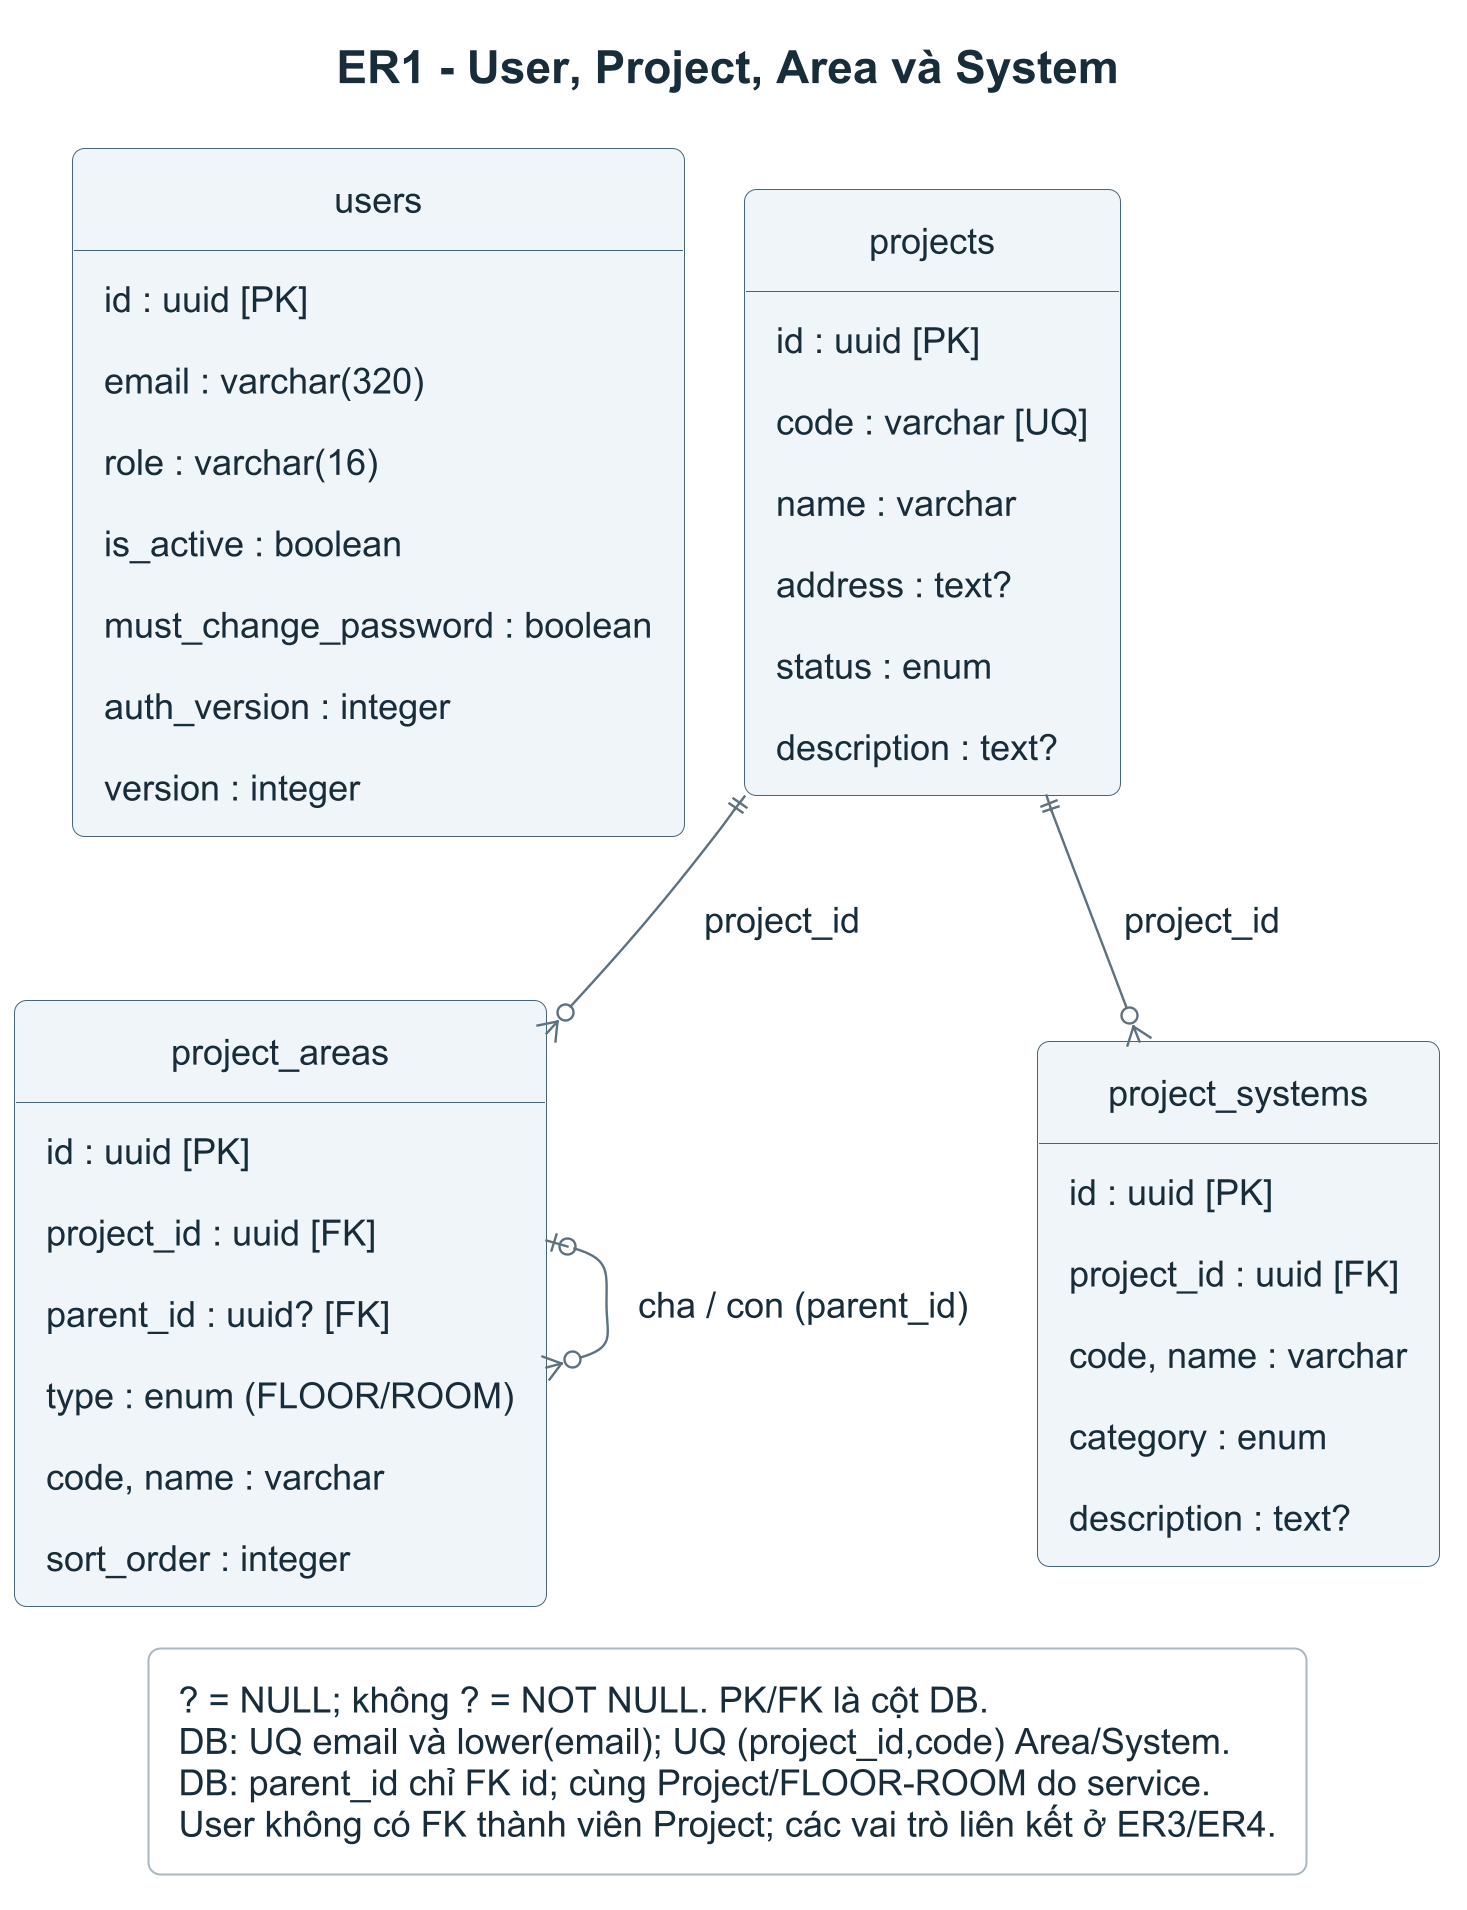

The diagram above was rendered by PlantUML. Its source (embedded in the PNG):
@startuml
skinparamlocked dpi 192
!include erd-style.iuml
top to bottom direction
title ER1 - User, Project, Area và System
entity "users" as U {
  id : uuid [PK]
  {field} email : varchar(320)
  {field} role : varchar(16)
  is_active : boolean
  must_change_password : boolean
  auth_version : integer
  version : integer
}
entity "projects" as P {
  id : uuid [PK]
  code : varchar [UQ]
  name : varchar
  address : text?
  status : enum
  description : text?
}
entity "project_areas" as A {
  id : uuid [PK]
  project_id : uuid [FK]
  parent_id : uuid? [FK]
  {field} type : enum (FLOOR/ROOM)
  code, name : varchar
  sort_order : integer
}
entity "project_systems" as S {
  id : uuid [PK]
  project_id : uuid [FK]
  code, name : varchar
  category : enum
  description : text?
}
P ||--o{ A : project_id
P ||--o{ S : project_id
A |o--o{ A : cha / con (parent_id)
U -[hidden]right-> P
legend bottom
  ? = NULL; không ? = NOT NULL. PK/FK là cột DB.
  DB: UQ email và lower(email); UQ (project_id,code) Area/System.
  DB: parent_id chỉ FK id; cùng Project/FLOOR-ROOM do service.
  User không có FK thành viên Project; các vai trò liên kết ở ER3/ER4.
endlegend
@enduml